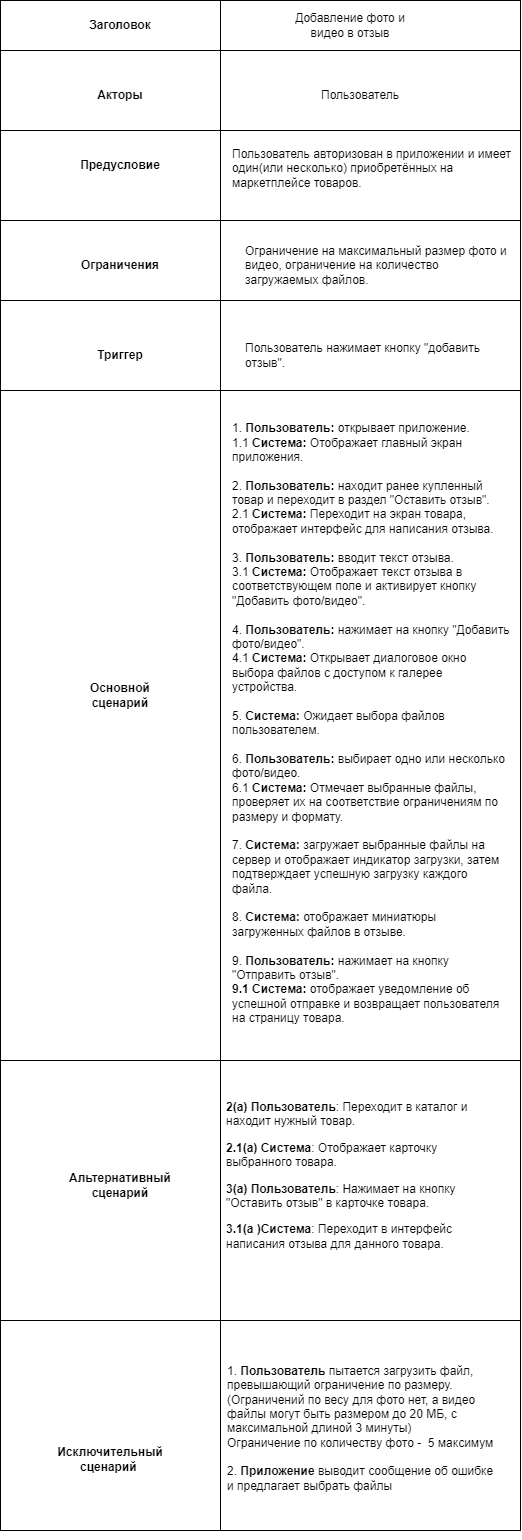

The diagram above was exported from draw.io. Its source (the exported page's mxGraphModel, read from the mxfile embedded in the PNG):
<mxGraphModel dx="1670" dy="958" grid="1" gridSize="10" guides="1" tooltips="1" connect="1" arrows="1" fold="1" page="1" pageScale="1" pageWidth="2339" pageHeight="3300" math="0" shadow="0">
  <root>
    <mxCell id="0" />
    <mxCell id="1" parent="0" />
    <mxCell id="lgjhHmhEUfBVVSUQdlQv-37" value="" style="rounded=0;whiteSpace=wrap;html=1;fillColor=none;movable=1;resizable=1;rotatable=1;deletable=1;editable=1;locked=0;connectable=1;" parent="1" vertex="1">
      <mxGeometry x="100" y="470" width="520" height="410" as="geometry" />
    </mxCell>
    <mxCell id="lgjhHmhEUfBVVSUQdlQv-1" value="" style="rounded=0;whiteSpace=wrap;html=1;movable=1;resizable=1;rotatable=1;deletable=1;editable=1;locked=0;connectable=1;" parent="1" vertex="1">
      <mxGeometry x="100" y="80" width="520" height="1530" as="geometry" />
    </mxCell>
    <mxCell id="lgjhHmhEUfBVVSUQdlQv-3" value="Заголовок" style="text;html=1;align=center;verticalAlign=middle;whiteSpace=wrap;rounded=0;strokeWidth=1;fontStyle=1" parent="1" vertex="1">
      <mxGeometry x="190" y="90" width="60" height="30" as="geometry" />
    </mxCell>
    <mxCell id="lgjhHmhEUfBVVSUQdlQv-5" value="Добавление фото и видео в отзыв" style="text;html=1;align=center;verticalAlign=middle;whiteSpace=wrap;rounded=0;" parent="1" vertex="1">
      <mxGeometry x="380" y="90" width="140" height="30" as="geometry" />
    </mxCell>
    <mxCell id="lgjhHmhEUfBVVSUQdlQv-7" value="&lt;b&gt;Акторы&lt;/b&gt;" style="text;html=1;align=center;verticalAlign=middle;whiteSpace=wrap;rounded=0;" parent="1" vertex="1">
      <mxGeometry x="190" y="160" width="60" height="30" as="geometry" />
    </mxCell>
    <mxCell id="lgjhHmhEUfBVVSUQdlQv-8" value="Пользователь" style="text;html=1;align=center;verticalAlign=middle;whiteSpace=wrap;rounded=0;" parent="1" vertex="1">
      <mxGeometry x="430" y="160" width="60" height="30" as="geometry" />
    </mxCell>
    <mxCell id="lgjhHmhEUfBVVSUQdlQv-9" value="&lt;b&gt;Предусловие&lt;/b&gt;" style="text;html=1;align=center;verticalAlign=middle;whiteSpace=wrap;rounded=0;" parent="1" vertex="1">
      <mxGeometry x="170" y="230" width="100" height="30" as="geometry" />
    </mxCell>
    <mxCell id="lgjhHmhEUfBVVSUQdlQv-12" value="Пользователь авторизован в приложении и имеет один(или несколько) приобретённых на маркетплейсе товаров.&lt;div&gt;&lt;br/&gt;&lt;/div&gt;" style="text;html=1;align=left;verticalAlign=middle;whiteSpace=wrap;rounded=0;" parent="1" vertex="1">
      <mxGeometry x="330" y="220" width="282.5" height="70" as="geometry" />
    </mxCell>
    <mxCell id="lgjhHmhEUfBVVSUQdlQv-13" value="&lt;b&gt;Ограничения&lt;/b&gt;" style="text;html=1;align=center;verticalAlign=middle;whiteSpace=wrap;rounded=0;" parent="1" vertex="1">
      <mxGeometry x="190" y="330" width="60" height="30" as="geometry" />
    </mxCell>
    <mxCell id="lgjhHmhEUfBVVSUQdlQv-15" value="Ограничение на максимальный размер фото и видео, ограничение на количество загружаемых файлов." style="text;html=1;align=left;verticalAlign=middle;whiteSpace=wrap;rounded=0;" parent="1" vertex="1">
      <mxGeometry x="342.5" y="330" width="265" height="30" as="geometry" />
    </mxCell>
    <mxCell id="lgjhHmhEUfBVVSUQdlQv-16" value="&lt;b&gt;Триггер&lt;/b&gt;" style="text;html=1;align=center;verticalAlign=middle;whiteSpace=wrap;rounded=0;" parent="1" vertex="1">
      <mxGeometry x="190" y="420" width="60" height="30" as="geometry" />
    </mxCell>
    <mxCell id="lgjhHmhEUfBVVSUQdlQv-17" value="Пользователь нажимает кнопку &quot;добавить отзыв&quot;." style="text;html=1;align=left;verticalAlign=middle;whiteSpace=wrap;rounded=0;fontStyle=0" parent="1" vertex="1">
      <mxGeometry x="342.5" y="420" width="265" height="30" as="geometry" />
    </mxCell>
    <mxCell id="lgjhHmhEUfBVVSUQdlQv-18" value="&lt;b&gt;Основной сценарий&lt;/b&gt;" style="text;html=1;align=center;verticalAlign=middle;whiteSpace=wrap;rounded=0;" parent="1" vertex="1">
      <mxGeometry x="175" y="760" width="90" height="30" as="geometry" />
    </mxCell>
    <mxCell id="lgjhHmhEUfBVVSUQdlQv-20" value="&lt;div&gt;1. &lt;b&gt;Пользователь:&amp;nbsp;&lt;/b&gt;открывает приложение.&lt;/div&gt;&lt;div&gt;1.1&amp;nbsp;&lt;strong style=&quot;background-color: initial;&quot;&gt;Система:&lt;/strong&gt;&lt;span style=&quot;background-color: initial;&quot;&gt; Отображает главный экран приложения.&lt;/span&gt;&lt;/div&gt;&lt;div&gt;&lt;br&gt;&lt;/div&gt;&lt;div&gt;2. &lt;b&gt;Пользователь:&amp;nbsp;&lt;/b&gt;находит ранее купленный товар и переходит в раздел &quot;Оставить отзыв&quot;.&lt;/div&gt;&lt;div&gt;2.1&amp;nbsp;&lt;strong style=&quot;background-color: initial;&quot;&gt;Система:&lt;/strong&gt;&lt;span style=&quot;background-color: initial;&quot;&gt; Переходит на экран товара, отображает интерфейс для написания отзыва.&lt;/span&gt;&lt;/div&gt;&lt;div&gt;&lt;br&gt;&lt;/div&gt;&lt;div&gt;3. &lt;b&gt;Пользователь:&amp;nbsp;&lt;/b&gt;вводит текст отзыва.&lt;/div&gt;&lt;div&gt;3.1&amp;nbsp;&lt;strong style=&quot;background-color: initial;&quot;&gt;Система:&lt;/strong&gt;&lt;span style=&quot;background-color: initial;&quot;&gt; Отображает текст отзыва в соответствующем поле и активирует кнопку &quot;Добавить фото/видео&quot;.&lt;/span&gt;&lt;/div&gt;&lt;div&gt;&lt;br&gt;&lt;/div&gt;&lt;div&gt;4. &lt;b&gt;Пользователь:&amp;nbsp;&lt;/b&gt;нажимает на кнопку &quot;Добавить фото/видео&quot;.&lt;/div&gt;&lt;div&gt;4.1&amp;nbsp;&lt;strong style=&quot;background-color: initial;&quot;&gt;Система:&lt;/strong&gt;&lt;span style=&quot;background-color: initial;&quot;&gt; Открывает диалоговое окно выбора файлов с доступом к галерее устройства.&lt;/span&gt;&lt;/div&gt;&lt;div&gt;&lt;br&gt;&lt;/div&gt;&lt;div&gt;5.&amp;nbsp;&lt;strong style=&quot;background-color: initial;&quot;&gt;Система:&lt;/strong&gt;&lt;span style=&quot;background-color: initial;&quot;&gt; Ожидает выбора файлов пользователем.&lt;/span&gt;&lt;/div&gt;&lt;div&gt;&lt;br&gt;&lt;/div&gt;&lt;div&gt;6. &lt;b&gt;Пользователь:&amp;nbsp;&lt;/b&gt;выбирает одно или несколько фото/видео.&lt;/div&gt;&lt;div&gt;6.1&amp;nbsp;&lt;strong style=&quot;background-color: initial;&quot;&gt;Система:&lt;/strong&gt;&lt;span style=&quot;background-color: initial;&quot;&gt; Отмечает выбранные файлы, проверяет их на соответствие ограничениям по размеру и формату.&lt;/span&gt;&lt;/div&gt;&lt;div&gt;&lt;br&gt;&lt;/div&gt;&lt;div&gt;7. &lt;b&gt;Система:&amp;nbsp;&lt;/b&gt;загружает выбранные файлы на сервер и о&lt;span style=&quot;background-color: initial;&quot;&gt;тображает индикатор загрузки, затем подтверждает успешную загрузку каждого файла.&lt;/span&gt;&lt;/div&gt;&lt;div&gt;&lt;br&gt;&lt;/div&gt;&lt;div&gt;8. &lt;b&gt;Система:&amp;nbsp;&lt;/b&gt;отображает миниатюры загруженных файлов в отзыве.&lt;/div&gt;&lt;div&gt;&lt;br&gt;&lt;/div&gt;&lt;div&gt;9. &lt;b&gt;Пользователь:&lt;/b&gt; нажимает на кнопку &quot;Отправить отзыв&quot;.&lt;/div&gt;&lt;div&gt;&lt;strong&gt;9.1 Система:&lt;/strong&gt;&amp;nbsp;отображает уведомление об успешной отправке и возвращает пользователя на страницу товара.&lt;/div&gt;&lt;div&gt;&lt;br&gt;&lt;/div&gt;" style="text;html=1;align=left;verticalAlign=middle;whiteSpace=wrap;rounded=0;movable=1;resizable=1;rotatable=1;deletable=1;editable=1;locked=0;connectable=1;" parent="1" vertex="1">
      <mxGeometry x="330" y="580" width="280" height="460" as="geometry" />
    </mxCell>
    <mxCell id="lgjhHmhEUfBVVSUQdlQv-22" value="&lt;b&gt;Альтернативный сценарий&lt;/b&gt;" style="text;html=1;align=center;verticalAlign=middle;whiteSpace=wrap;rounded=0;" parent="1" vertex="1">
      <mxGeometry x="190" y="1250" width="60" height="30" as="geometry" />
    </mxCell>
    <mxCell id="lgjhHmhEUfBVVSUQdlQv-32" value="&lt;div&gt;1. &lt;b&gt;Пользователь &lt;/b&gt;пытается загрузить файл, превышающий ограничение по размеру.&lt;/div&gt;&lt;div&gt;(Ограничений по весу для фото нет, а видео файлы могут быть размером до 20 МБ, с максимальной длиной 3 минуты)&lt;/div&gt;&lt;div&gt;Ограничение по количеству фото -&amp;nbsp; 5 максимум&lt;/div&gt;&lt;div&gt;&lt;br&gt;&lt;/div&gt;&lt;div&gt;2. &lt;b&gt;Приложение &lt;/b&gt;выводит сообщение об ошибке и предлагает выбрать файлы&lt;/div&gt;" style="text;html=1;align=left;verticalAlign=middle;whiteSpace=wrap;rounded=0;" parent="1" vertex="1">
      <mxGeometry x="325" y="1435" width="270" height="145" as="geometry" />
    </mxCell>
    <mxCell id="lgjhHmhEUfBVVSUQdlQv-33" value="" style="rounded=0;whiteSpace=wrap;html=1;fillColor=none;" parent="1" vertex="1">
      <mxGeometry x="100" y="130" width="520" height="80" as="geometry" />
    </mxCell>
    <mxCell id="lgjhHmhEUfBVVSUQdlQv-35" value="" style="rounded=0;whiteSpace=wrap;html=1;fillColor=none;" parent="1" vertex="1">
      <mxGeometry x="100" y="300" width="520" height="80" as="geometry" />
    </mxCell>
    <mxCell id="lgjhHmhEUfBVVSUQdlQv-36" value="" style="rounded=0;whiteSpace=wrap;html=1;fillColor=none;" parent="1" vertex="1">
      <mxGeometry x="100" y="380" width="520" height="90" as="geometry" />
    </mxCell>
    <mxCell id="lgjhHmhEUfBVVSUQdlQv-39" style="edgeStyle=none;rounded=0;orthogonalLoop=1;jettySize=auto;html=1;exitX=0.5;exitY=1;exitDx=0;exitDy=0;" parent="1" source="lgjhHmhEUfBVVSUQdlQv-1" target="lgjhHmhEUfBVVSUQdlQv-1" edge="1">
      <mxGeometry relative="1" as="geometry" />
    </mxCell>
    <mxCell id="uTZFWzf7lMP7gkIJeXPZ-3" value="&lt;p style=&quot;text-align: left;&quot;&gt;&lt;strong&gt;2(а) Пользователь&lt;/strong&gt;: Переходит в каталог и находит нужный товар.&lt;/p&gt;&lt;p style=&quot;text-align: left;&quot;&gt;&lt;strong style=&quot;background-color: initial;&quot;&gt;2.1(а) Система&lt;/strong&gt;&lt;span style=&quot;background-color: initial;&quot;&gt;: Отображает карточку выбранного товара.&lt;/span&gt;&lt;/p&gt;&lt;p style=&quot;text-align: left;&quot;&gt;&lt;strong&gt;3(а) Пользователь&lt;/strong&gt;: Нажимает на кнопку &quot;Оставить отзыв&quot; в карточке товара.&lt;/p&gt;&lt;p style=&quot;text-align: left;&quot;&gt;&lt;strong style=&quot;background-color: initial;&quot;&gt;3.1(а )Система&lt;/strong&gt;&lt;span style=&quot;background-color: initial;&quot;&gt;: Переходит в интерфейс написания отзыва для данного товара.&lt;/span&gt;&lt;/p&gt;" style="text;html=1;align=center;verticalAlign=middle;whiteSpace=wrap;rounded=0;" parent="1" vertex="1">
      <mxGeometry x="325" y="1120" width="260" height="270" as="geometry" />
    </mxCell>
    <mxCell id="uTZFWzf7lMP7gkIJeXPZ-4" value="&lt;b&gt;Исключительный сценарий&amp;nbsp;&lt;/b&gt;" style="text;html=1;align=center;verticalAlign=middle;whiteSpace=wrap;rounded=0;" parent="1" vertex="1">
      <mxGeometry x="165" y="1497.5" width="90" height="82.5" as="geometry" />
    </mxCell>
    <mxCell id="uTZFWzf7lMP7gkIJeXPZ-6" value="" style="rounded=0;whiteSpace=wrap;html=1;fillColor=none;" parent="1" vertex="1">
      <mxGeometry x="100" y="1140" width="520" height="260" as="geometry" />
    </mxCell>
    <mxCell id="lgjhHmhEUfBVVSUQdlQv-41" value="" style="rounded=0;whiteSpace=wrap;html=1;fillColor=none;rotation=-90;" parent="1" vertex="1">
      <mxGeometry x="-555" y="735" width="1530" height="220" as="geometry" />
    </mxCell>
    <mxCell id="lgjhHmhEUfBVVSUQdlQv-34" value="" style="rounded=0;whiteSpace=wrap;html=1;fillColor=none;" parent="1" vertex="1">
      <mxGeometry x="100" y="210" width="520" height="90" as="geometry" />
    </mxCell>
  </root>
</mxGraphModel>